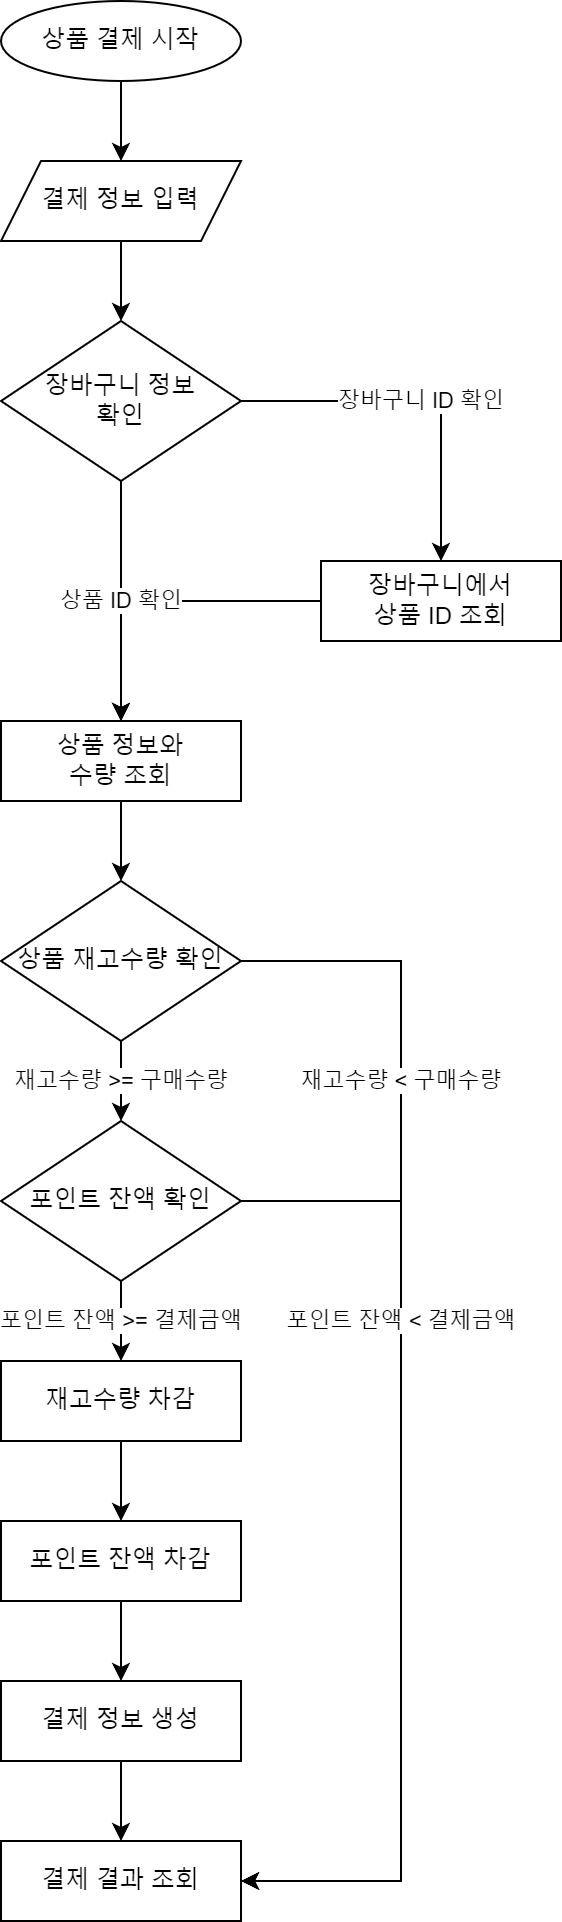

The diagram above was exported from draw.io. Its source (the exported page's mxGraphModel, read from the mxfile embedded in the PNG):
<mxGraphModel dx="2098" dy="1092" grid="1" gridSize="10" guides="1" tooltips="1" connect="1" arrows="1" fold="1" page="1" pageScale="1" pageWidth="850" pageHeight="1100" math="0" shadow="0" extFonts="Permanent Marker^https://fonts.googleapis.com/css?family=Permanent+Marker">
  <root>
    <mxCell id="0" />
    <mxCell id="1" parent="0" />
    <mxCell id="2" value="" style="group" vertex="1" connectable="0" parent="1">
      <mxGeometry x="3520" y="1040" width="280" height="960" as="geometry" />
    </mxCell>
    <mxCell id="3" style="edgeStyle=orthogonalEdgeStyle;rounded=0;orthogonalLoop=1;jettySize=auto;html=1;entryX=0.5;entryY=0;entryDx=0;entryDy=0;" edge="1" parent="2" source="4" target="16">
      <mxGeometry relative="1" as="geometry" />
    </mxCell>
    <mxCell id="4" value="상품 정보와&lt;div&gt;수량 조회&lt;/div&gt;" style="rounded=0;whiteSpace=wrap;html=1;" vertex="1" parent="2">
      <mxGeometry y="360" width="120" height="40" as="geometry" />
    </mxCell>
    <mxCell id="5" style="edgeStyle=orthogonalEdgeStyle;rounded=0;orthogonalLoop=1;jettySize=auto;html=1;entryX=0.5;entryY=0;entryDx=0;entryDy=0;" edge="1" parent="2" source="6" target="10">
      <mxGeometry relative="1" as="geometry" />
    </mxCell>
    <mxCell id="6" value="결제 정보&amp;nbsp;&lt;span style=&quot;background-color: initial;&quot;&gt;입력&lt;/span&gt;" style="shape=parallelogram;perimeter=parallelogramPerimeter;whiteSpace=wrap;html=1;fixedSize=1;" vertex="1" parent="2">
      <mxGeometry y="80" width="120" height="40" as="geometry" />
    </mxCell>
    <mxCell id="7" style="edgeStyle=orthogonalEdgeStyle;rounded=0;orthogonalLoop=1;jettySize=auto;html=1;entryX=0.5;entryY=0;entryDx=0;entryDy=0;" edge="1" parent="2" source="8" target="6">
      <mxGeometry relative="1" as="geometry" />
    </mxCell>
    <mxCell id="8" value="상품 결제 시작" style="ellipse;whiteSpace=wrap;html=1;" vertex="1" parent="2">
      <mxGeometry width="120" height="40" as="geometry" />
    </mxCell>
    <mxCell id="9" value="장바구니 ID 확인" style="edgeStyle=orthogonalEdgeStyle;rounded=0;orthogonalLoop=1;jettySize=auto;html=1;entryX=0.5;entryY=0;entryDx=0;entryDy=0;" edge="1" parent="2" source="10" target="12">
      <mxGeometry relative="1" as="geometry" />
    </mxCell>
    <mxCell id="10" value="장바구니 정보&lt;div&gt;확인&lt;/div&gt;" style="rhombus;whiteSpace=wrap;html=1;" vertex="1" parent="2">
      <mxGeometry y="160" width="120" height="80" as="geometry" />
    </mxCell>
    <mxCell id="11" style="edgeStyle=orthogonalEdgeStyle;rounded=0;orthogonalLoop=1;jettySize=auto;html=1;entryX=0.5;entryY=0;entryDx=0;entryDy=0;" edge="1" parent="2" source="12" target="4">
      <mxGeometry relative="1" as="geometry" />
    </mxCell>
    <mxCell id="12" value="장바구니에서&lt;div&gt;상품 ID 조회&lt;/div&gt;" style="rounded=0;whiteSpace=wrap;html=1;" vertex="1" parent="2">
      <mxGeometry x="160" y="280" width="120" height="40" as="geometry" />
    </mxCell>
    <mxCell id="13" value="상품 ID 확인" style="edgeStyle=orthogonalEdgeStyle;rounded=0;orthogonalLoop=1;jettySize=auto;html=1;entryX=0.5;entryY=0;entryDx=0;entryDy=0;" edge="1" parent="2" source="10" target="4">
      <mxGeometry relative="1" as="geometry" />
    </mxCell>
    <mxCell id="14" value="재고수량 &amp;gt;= 구매수량" style="edgeStyle=orthogonalEdgeStyle;rounded=0;orthogonalLoop=1;jettySize=auto;html=1;entryX=0.5;entryY=0;entryDx=0;entryDy=0;" edge="1" parent="2" source="16" target="19">
      <mxGeometry relative="1" as="geometry" />
    </mxCell>
    <mxCell id="15" value="재고수량 &amp;lt; 구매수량" style="edgeStyle=orthogonalEdgeStyle;rounded=0;orthogonalLoop=1;jettySize=auto;html=1;entryX=1;entryY=0.5;entryDx=0;entryDy=0;" edge="1" parent="2" source="16" target="26">
      <mxGeometry x="-0.5484" relative="1" as="geometry">
        <Array as="points">
          <mxPoint x="200" y="480" />
          <mxPoint x="200" y="940" />
        </Array>
        <mxPoint as="offset" />
      </mxGeometry>
    </mxCell>
    <mxCell id="16" value="상품 재고수량 확인" style="rhombus;whiteSpace=wrap;html=1;" vertex="1" parent="2">
      <mxGeometry y="440" width="120" height="80" as="geometry" />
    </mxCell>
    <mxCell id="17" value="포인트 잔액 &amp;gt;= 결제금액" style="edgeStyle=orthogonalEdgeStyle;rounded=0;orthogonalLoop=1;jettySize=auto;html=1;entryX=0.5;entryY=0;entryDx=0;entryDy=0;" edge="1" parent="2" source="19" target="21">
      <mxGeometry relative="1" as="geometry" />
    </mxCell>
    <mxCell id="18" value="포인트 잔액 &amp;lt; 결제금액" style="edgeStyle=orthogonalEdgeStyle;rounded=0;orthogonalLoop=1;jettySize=auto;html=1;entryX=1;entryY=0.5;entryDx=0;entryDy=0;" edge="1" parent="2" source="19" target="26">
      <mxGeometry x="-0.44" relative="1" as="geometry">
        <Array as="points">
          <mxPoint x="200" y="600" />
          <mxPoint x="200" y="940" />
        </Array>
        <mxPoint as="offset" />
      </mxGeometry>
    </mxCell>
    <mxCell id="19" value="포인트 잔액 확인" style="rhombus;whiteSpace=wrap;html=1;" vertex="1" parent="2">
      <mxGeometry y="560" width="120" height="80" as="geometry" />
    </mxCell>
    <mxCell id="20" style="edgeStyle=orthogonalEdgeStyle;rounded=0;orthogonalLoop=1;jettySize=auto;html=1;entryX=0.5;entryY=0;entryDx=0;entryDy=0;" edge="1" parent="2" source="21" target="23">
      <mxGeometry relative="1" as="geometry" />
    </mxCell>
    <mxCell id="21" value="재고수량 차감" style="rounded=0;whiteSpace=wrap;html=1;" vertex="1" parent="2">
      <mxGeometry y="680" width="120" height="40" as="geometry" />
    </mxCell>
    <mxCell id="22" style="edgeStyle=orthogonalEdgeStyle;rounded=0;orthogonalLoop=1;jettySize=auto;html=1;entryX=0.5;entryY=0;entryDx=0;entryDy=0;" edge="1" parent="2" source="23" target="25">
      <mxGeometry relative="1" as="geometry" />
    </mxCell>
    <mxCell id="23" value="포인트 잔액 차감" style="rounded=0;whiteSpace=wrap;html=1;" vertex="1" parent="2">
      <mxGeometry y="760" width="120" height="40" as="geometry" />
    </mxCell>
    <mxCell id="24" style="edgeStyle=orthogonalEdgeStyle;rounded=0;orthogonalLoop=1;jettySize=auto;html=1;entryX=0.5;entryY=0;entryDx=0;entryDy=0;" edge="1" parent="2" source="25" target="26">
      <mxGeometry relative="1" as="geometry" />
    </mxCell>
    <mxCell id="25" value="결제 정보 생성" style="rounded=0;whiteSpace=wrap;html=1;" vertex="1" parent="2">
      <mxGeometry y="840" width="120" height="40" as="geometry" />
    </mxCell>
    <mxCell id="26" value="결제 결과 조회" style="rounded=0;whiteSpace=wrap;html=1;" vertex="1" parent="2">
      <mxGeometry y="920" width="120" height="40" as="geometry" />
    </mxCell>
  </root>
</mxGraphModel>